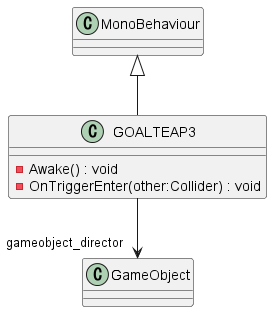

The diagram above was rendered by PlantUML. Its source (embedded in the PNG):
@startuml
class GOALTEAP3 {
    - Awake() : void
    - OnTriggerEnter(other:Collider) : void
}
MonoBehaviour <|-- GOALTEAP3
GOALTEAP3 --> "gameobject_director" GameObject
@enduml